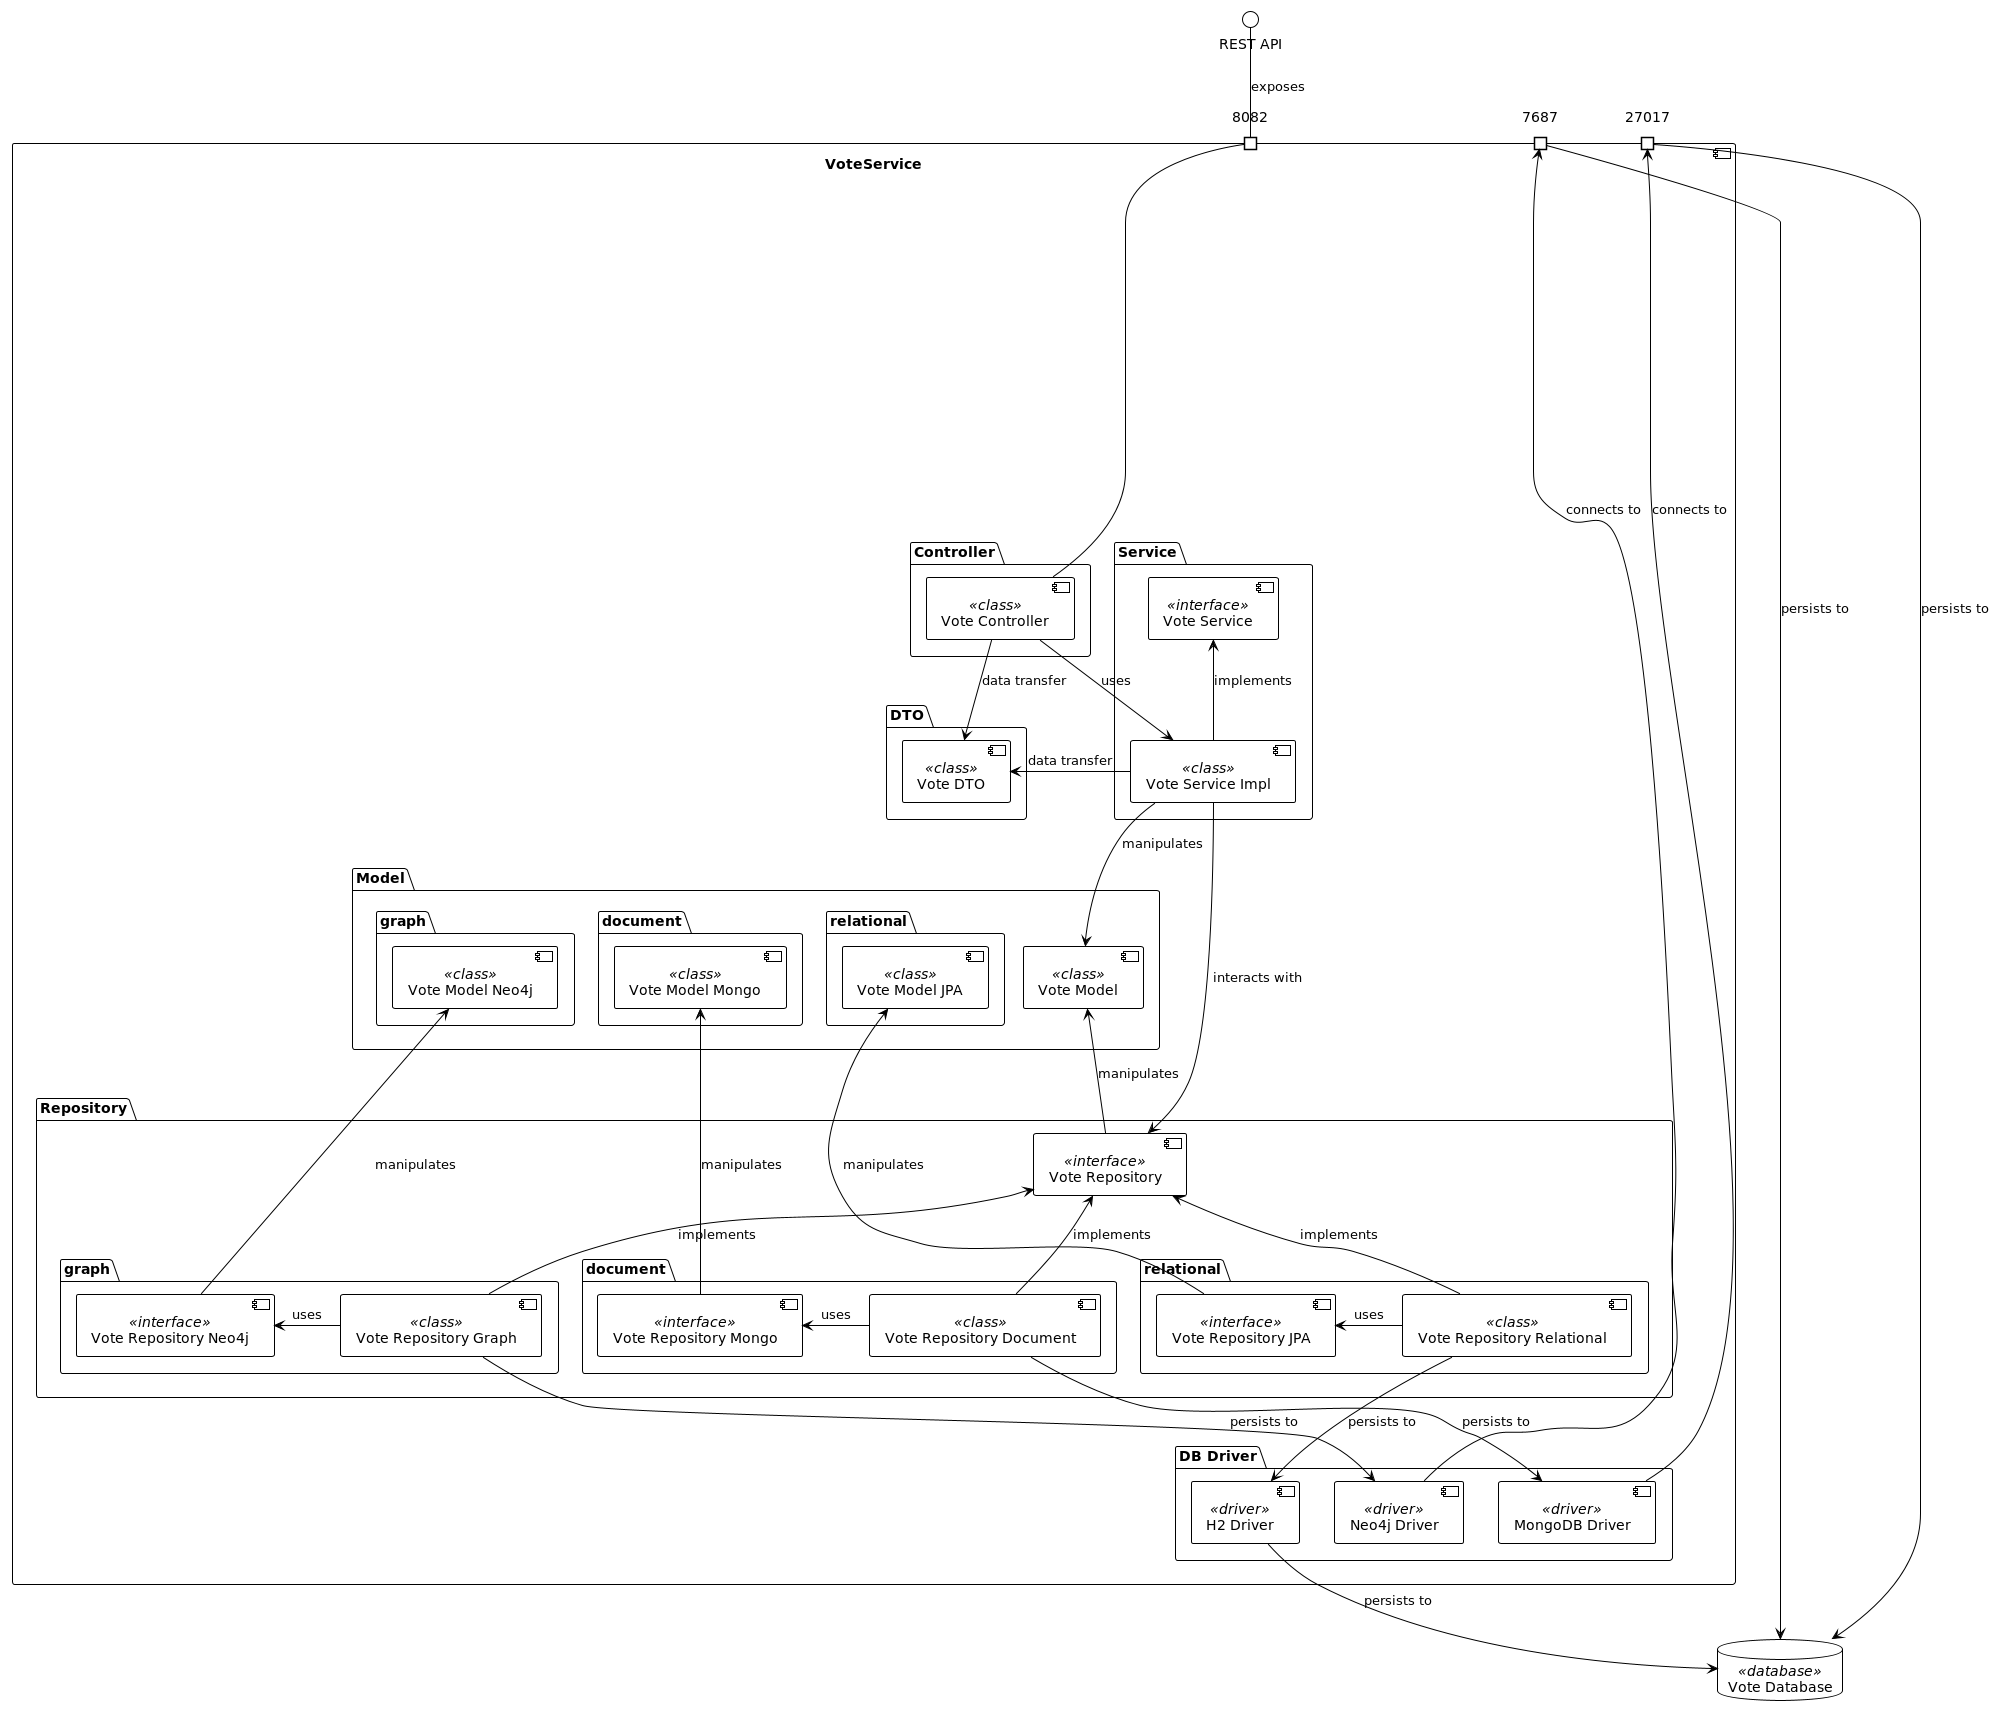

The diagram above was rendered by PlantUML. Its source (embedded in the PNG):
@startuml
!theme plain

Component VoteService {
    Port "8082" as port8082
    Package Controller {
        component "Vote Controller" as VoteCtrl <<class>>
    }
    Package Service {
        component "Vote Service" as VoteSvc <<interface>>
        component "Vote Service Impl" as VoteSvcImpl <<class>>
    }
    Package DTO {
        component "Vote DTO" as VoteDTO <<class>>
    }
    Package Model {
        component "Vote Model" as VoteModel <<class>>
        Package "document" as DocumentModel {
            component "Vote Model Mongo" as VoteModelMongo <<class>>
        }
        Package "relational" as RelationalModel {
            component "Vote Model JPA" as VoteModelJPA <<class>>
        }
        Package "graph" as GraphModel {
            component "Vote Model Neo4j" as VoteModelNeo4j <<class>>
        }
    }
    Package Repository {
        component "Vote Repository" as VoteRepo <<interface>>
        Package "document" as DocumentRepo {
            component "Vote Repository Document" as VoteRepoDocument <<class>>
            component "Vote Repository Mongo" as VoteRepoMongo <<interface>>
        }
        Package "relational" as RelationalRepo {
            component "Vote Repository Relational" as VoteRepoRelational <<class>>
            component "Vote Repository JPA" as VoteRepoJPA <<interface>>
        }
        Package "graph" as GraphRepo {
            component "Vote Repository Graph" as VoteRepoGraph <<class>>
            component "Vote Repository Neo4j" as VoteRepoNeo4j <<interface>>
        }
    }
    Package "DB Driver" {
        component "MongoDB Driver" as MongoDriver <<driver>>
        component "Neo4j Driver" as Neo4jDriver <<driver>>
        component "H2 Driver" as H2Driver <<driver>>
    }

    Port "27017" as portMongo
    Port "7687" as portNeo4j
}

database "Vote Database" as VoteDB <<database>>

port8082 -up- "REST API" : exposes

VoteCtrl -up- port8082

VoteSvcImpl -up-> VoteSvc : implements

VoteCtrl -down-> VoteSvcImpl : uses
VoteCtrl -down-> VoteDTO : data transfer
VoteSvcImpl -right-> VoteDTO : data transfer
VoteSvcImpl -down-> VoteModel : manipulates

VoteRepoDocument -up-> VoteRepo : implements
VoteRepoRelational -up-> VoteRepo : implements
VoteRepoGraph -up-> VoteRepo : implements

VoteRepoDocument -right-> VoteRepoMongo : uses
VoteRepoRelational -right-> VoteRepoJPA : uses
VoteRepoGraph -right-> VoteRepoNeo4j : uses

VoteSvcImpl -down-> VoteRepo : interacts with
VoteRepo -up-> VoteModel : manipulates
VoteRepoMongo -up-> VoteModelMongo : manipulates
VoteRepoJPA -up-> VoteModelJPA : manipulates
VoteRepoNeo4j -up-> VoteModelNeo4j : manipulates

VoteRepoDocument -down-> MongoDriver : persists to
VoteRepoRelational -down-> H2Driver : persists to
VoteRepoGraph -down-> Neo4jDriver : persists to

H2Driver -down-> VoteDB : persists to

MongoDriver -down-> portMongo : connects to
Neo4jDriver -down-> portNeo4j : connects to

portMongo -down-> VoteDB : persists to
portNeo4j -down-> VoteDB : persists to

@enduml